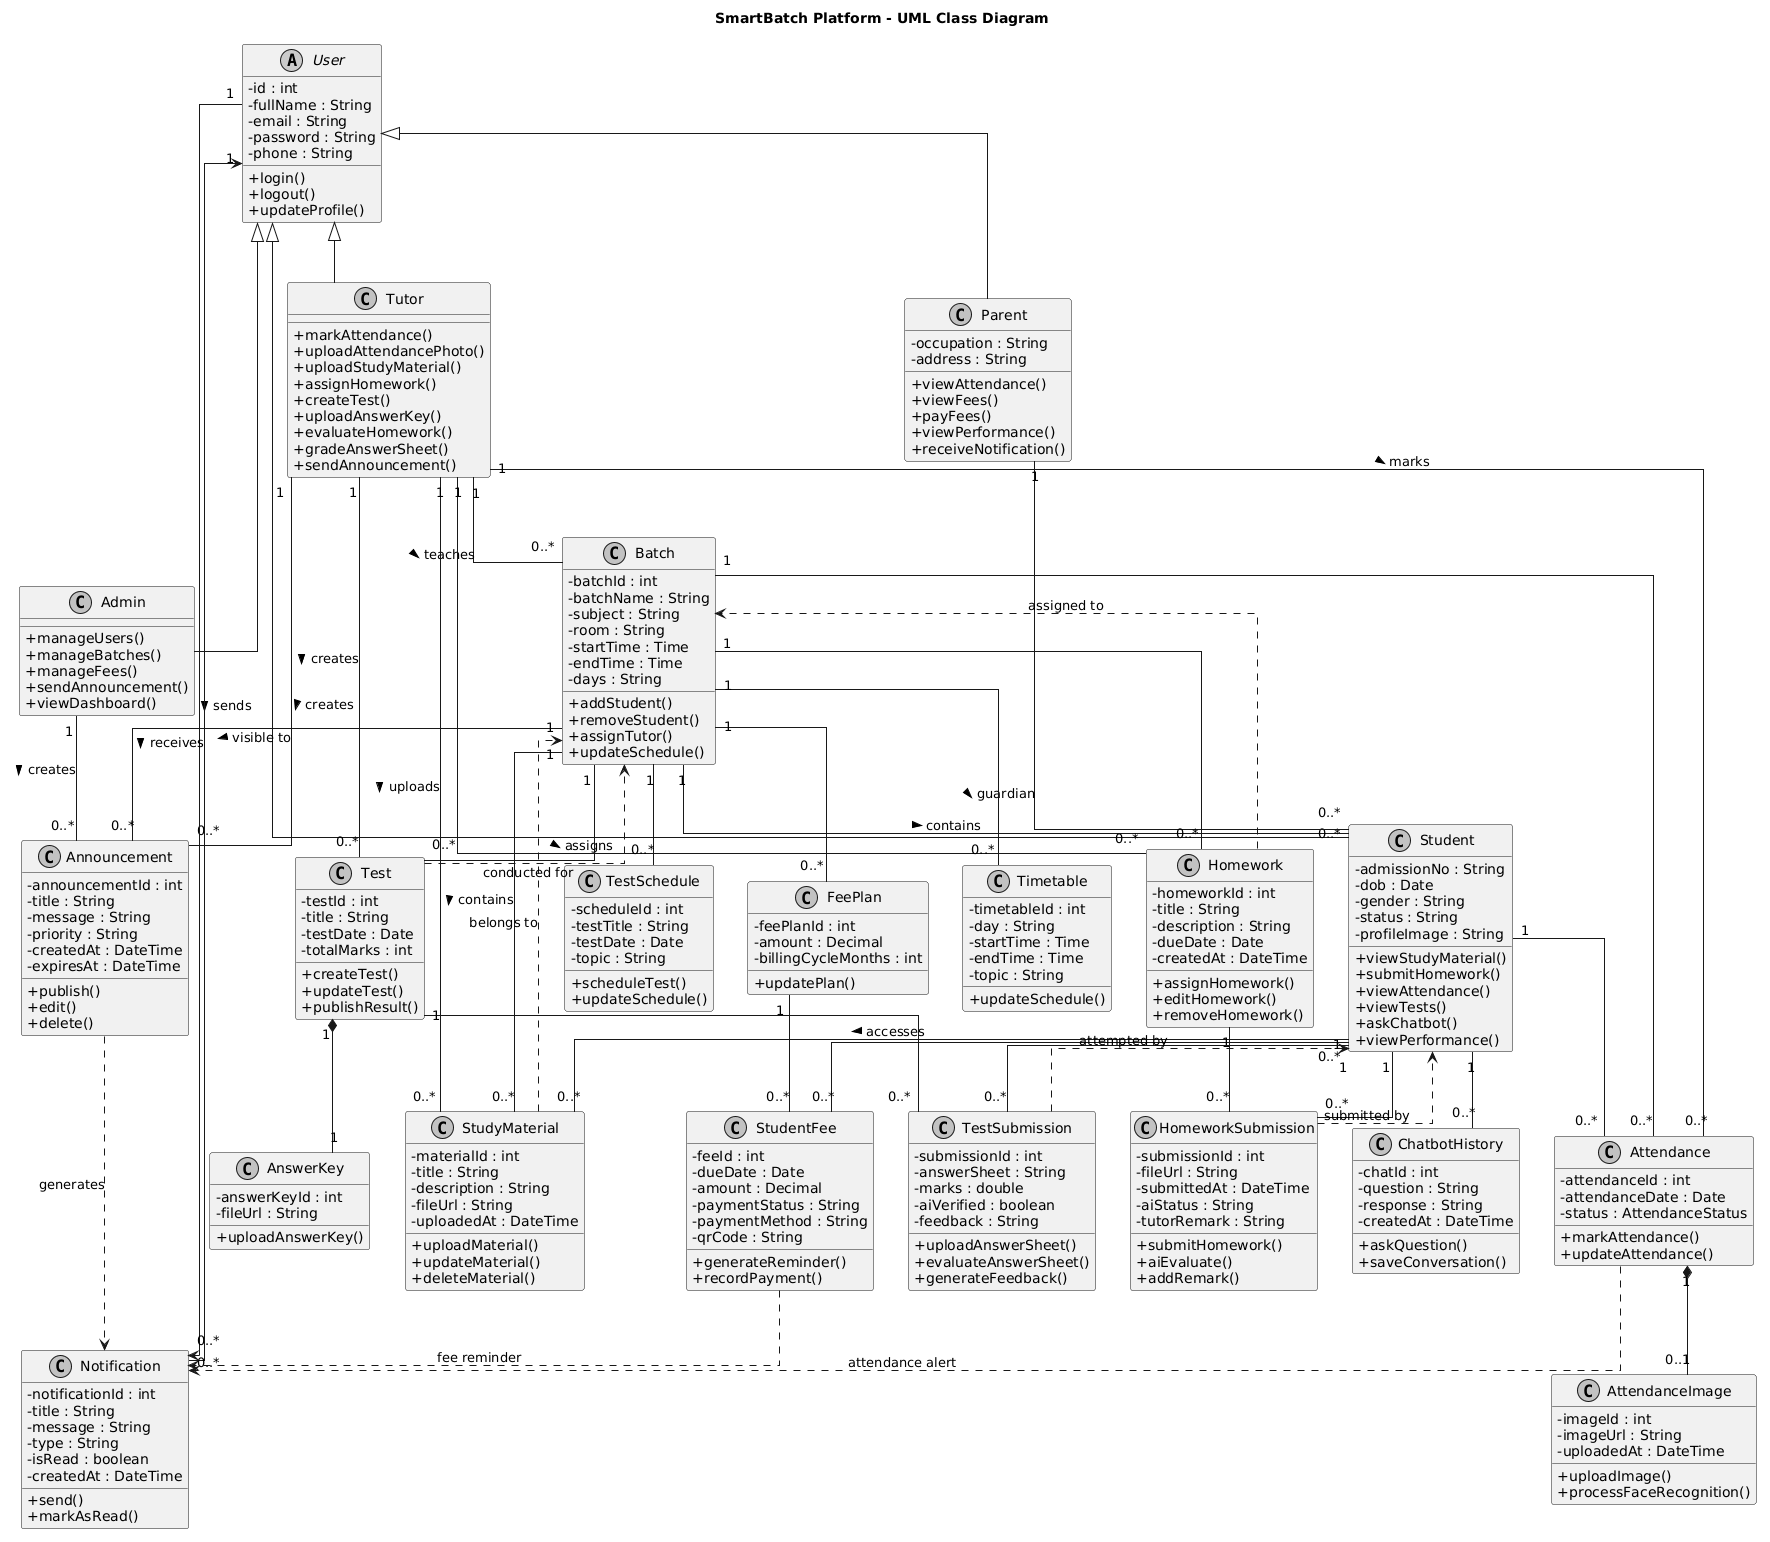

The diagram above was rendered by PlantUML. Its source (embedded in the PNG):
@startuml
skinparam classAttributeIconSize 0
skinparam shadowing false
skinparam linetype ortho
skinparam monochrome true

title SmartBatch Platform - UML Class Diagram

'========================
' USER HIERARCHY
'========================

abstract class User {
    - id : int
    - fullName : String
    - email : String
    - password : String
    - phone : String

    + login()
    + logout()
    + updateProfile()
}

class Admin {
    + manageUsers()
    + manageBatches()
    + manageFees()
    + sendAnnouncement()
    + viewDashboard()
}

class Tutor {
    + markAttendance()
    + uploadAttendancePhoto()
    + uploadStudyMaterial()
    + assignHomework()
    + createTest()
    + uploadAnswerKey()
    + evaluateHomework()
    + gradeAnswerSheet()
    + sendAnnouncement()
}

class Parent {
    - occupation : String
    - address : String

    + viewAttendance()
    + viewFees()
    + payFees()
    + viewPerformance()
    + receiveNotification()
}

class Student {
    - admissionNo : String
    - dob : Date
    - gender : String
    - status : String
    - profileImage : String

    + viewStudyMaterial()
    + submitHomework()
    + viewAttendance()
    + viewTests()
    + askChatbot()
    + viewPerformance()
}

User <|-- Admin
User <|-- Tutor
User <|-- Parent
User <|-- Student

'========================
' BATCH
'========================

class Batch {
    - batchId : int
    - batchName : String
    - subject : String
    - room : String
    - startTime : Time
    - endTime : Time
    - days : String

    + addStudent()
    + removeStudent()
    + assignTutor()
    + updateSchedule()
}

Tutor "1" -- "0..*" Batch : teaches >
Batch "1" -- "0..*" Student : contains >
Parent "1" -- "0..*" Student : guardian >

'========================
' ATTENDANCE
'========================

class Attendance {
    - attendanceId : int
    - attendanceDate : Date
    - status : AttendanceStatus

    + markAttendance()
    + updateAttendance()
}

class AttendanceImage {
    - imageId : int
    - imageUrl : String
    - uploadedAt : DateTime

    + uploadImage()
    + processFaceRecognition()
}

Student "1" -- "0..*" Attendance
Batch "1" -- "0..*" Attendance
Tutor "1" -- "0..*" Attendance : marks >
Attendance "1" *-- "0..1" AttendanceImage

'========================
' FEES
'========================

class FeePlan {
    - feePlanId : int
    - amount : Decimal
    - billingCycleMonths : int

    + updatePlan()
}

class StudentFee {
    - feeId : int
    - dueDate : Date
    - amount : Decimal
    - paymentStatus : String
    - paymentMethod : String
    - qrCode : String

    + generateReminder()
    + recordPayment()
}

Batch "1" -- "0..*" FeePlan
Student "1" -- "0..*" StudentFee
FeePlan "1" -- "0..*" StudentFee

'========================
' ANNOUNCEMENTS
'========================

class Announcement {
    - announcementId : int
    - title : String
    - message : String
    - priority : String
    - createdAt : DateTime
    - expiresAt : DateTime

    + publish()
    + edit()
    + delete()
}

Admin "1" -- "0..*" Announcement : creates >
Tutor "1" -- "0..*" Announcement : creates >
Batch "1" -- "0..*" Announcement : visible to >
'========================
' STUDY MATERIAL
'========================

class StudyMaterial {
    - materialId : int
    - title : String
    - description : String
    - fileUrl : String
    - uploadedAt : DateTime

    + uploadMaterial()
    + updateMaterial()
    + deleteMaterial()
}

Tutor "1" -- "0..*" StudyMaterial : uploads >
Batch "1" -- "0..*" StudyMaterial : contains >
Student "0..*" -- "0..*" StudyMaterial : accesses >

'========================
' HOMEWORK
'========================

class Homework {
    - homeworkId : int
    - title : String
    - description : String
    - dueDate : Date
    - createdAt : DateTime

    + assignHomework()
    + editHomework()
    + removeHomework()
}

class HomeworkSubmission {
    - submissionId : int
    - fileUrl : String
    - submittedAt : DateTime
    - aiStatus : String
    - tutorRemark : String

    + submitHomework()
    + aiEvaluate()
    + addRemark()
}

Batch "1" -- "0..*" Homework
Tutor "1" -- "0..*" Homework : assigns >
Homework "1" -- "0..*" HomeworkSubmission
Student "1" -- "0..*" HomeworkSubmission

'========================
' TESTS
'========================

class Test {
    - testId : int
    - title : String
    - testDate : Date
    - totalMarks : int

    + createTest()
    + updateTest()
    + publishResult()
}

class AnswerKey {
    - answerKeyId : int
    - fileUrl : String

    + uploadAnswerKey()
}

class TestSubmission {
    - submissionId : int
    - answerSheet : String
    - marks : double
    - aiVerified : boolean
    - feedback : String

    + uploadAnswerSheet()
    + evaluateAnswerSheet()
    + generateFeedback()
}

Batch "1" -- "0..*" Test
Tutor "1" -- "0..*" Test : creates >
Test "1" *-- "1" AnswerKey
Test "1" -- "0..*" TestSubmission
Student "1" -- "0..*" TestSubmission
'========================
' NOTIFICATIONS
'========================

class Notification {
    - notificationId : int
    - title : String
    - message : String
    - type : String
    - isRead : boolean
    - createdAt : DateTime

    + send()
    + markAsRead()
}

User "1" --> "0..*" Notification : sends >
User "1" <-- "0..*" Notification : receives >

'========================
' TIMETABLE
'========================

class Timetable {
    - timetableId : int
    - day : String
    - startTime : Time
    - endTime : Time
    - topic : String

    + updateSchedule()
}

Batch "1" -- "0..*" Timetable

'========================
' TEST SCHEDULE
'========================

class TestSchedule {
    - scheduleId : int
    - testTitle : String
    - testDate : Date
    - topic : String

    + scheduleTest()
    + updateSchedule()
}

Batch "1" -- "0..*" TestSchedule

'========================
' CHATBOT
'========================

class ChatbotHistory {
    - chatId : int
    - question : String
    - response : String
    - createdAt : DateTime

    + askQuestion()
    + saveConversation()
}

Student "1" -- "0..*" ChatbotHistory

'========================
' ADDITIONAL RELATIONSHIPS
'========================

Announcement ..> Notification : generates
Attendance ..> Notification : attendance alert
StudentFee ..> Notification : fee reminder
HomeworkSubmission ..> Student : submitted by
TestSubmission ..> Student : attempted by
StudyMaterial ..> Batch : belongs to
Homework ..> Batch : assigned to
Test ..> Batch : conducted for
@enduml